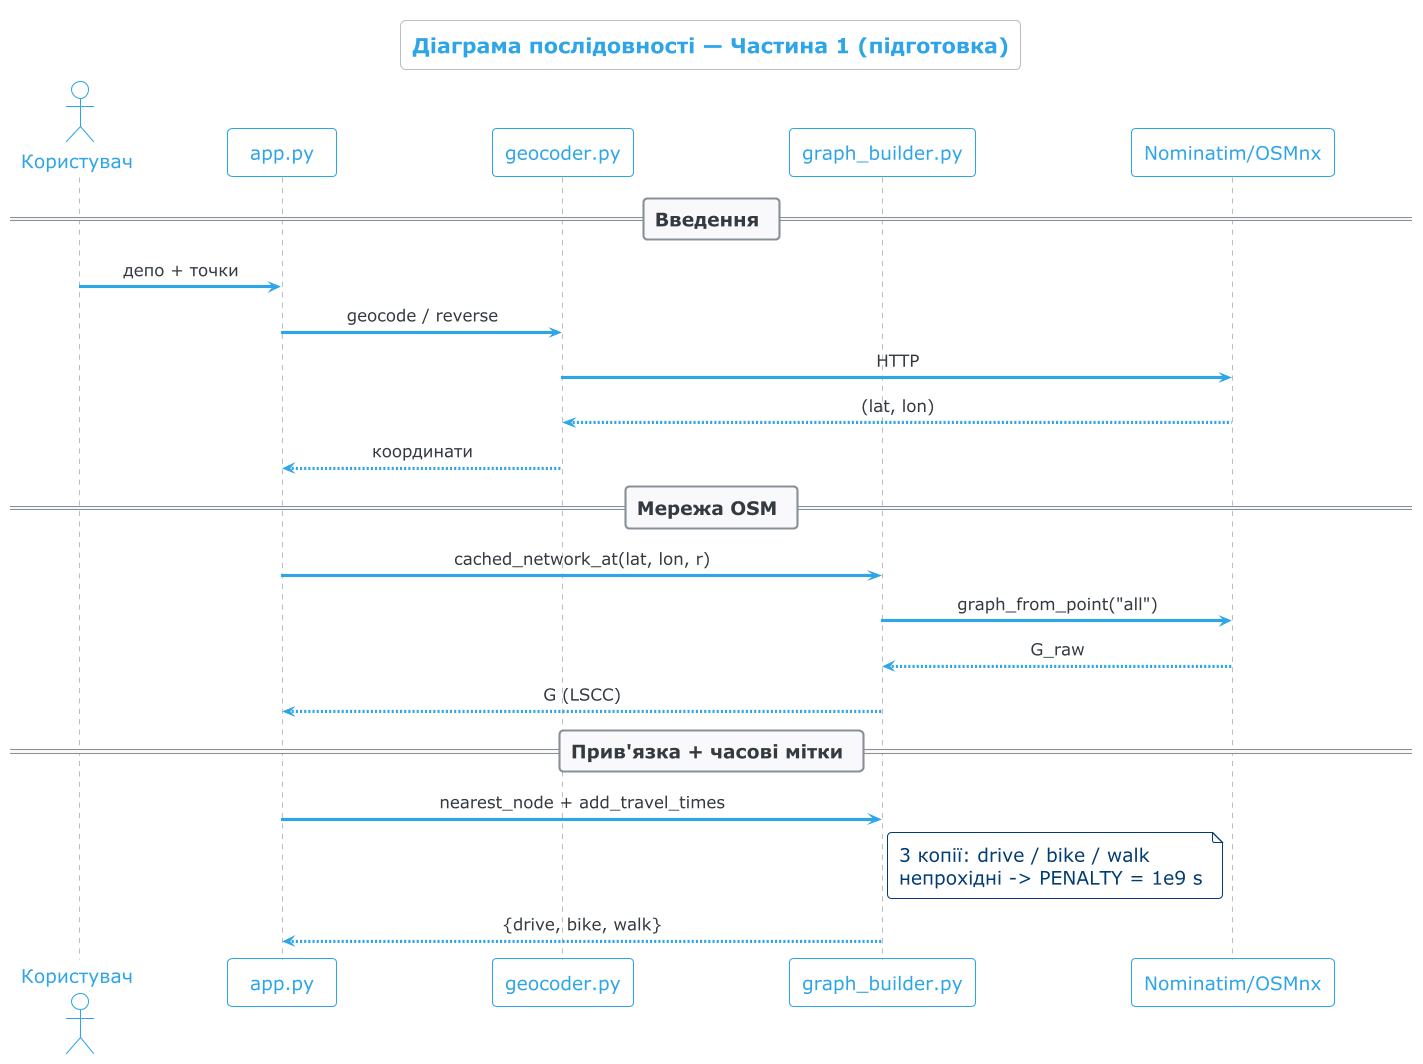

The diagram above was rendered by PlantUML. Its source (embedded in the PNG):
@startuml DeliveryIQ_SequenceDiagram
!theme cerulean-outline
skinparam sequenceMessageAlign center
skinparam defaultFontSize 18
skinparam ParticipantPadding 70
skinparam BoxPadding 16
skinparam ArrowFontSize 16
skinparam minClassWidth 90

title Діаграма послідовності — Частина 1 (підготовка)

actor       "Користувач" as U
participant "app.py"           as A
participant "geocoder.py"      as G
participant "graph_builder.py" as B
participant "Nominatim/OSMnx"  as X

== Введення ==
U -> A : депо + точки
A -> G : geocode / reverse
G -> X : HTTP
X --> G : (lat, lon)
G --> A : координати

== Мережа OSM ==
A -> B : cached_network_at(lat, lon, r)
B -> X : graph_from_point("all")
X --> B : G_raw
B --> A : G (LSCC)

== Прив'язка + часові мітки ==
A -> B : nearest_node + add_travel_times
note right of B : 3 копії: drive / bike / walk\nнепрохідні -> PENALTY = 1e9 s
B --> A : {drive, bike, walk}

@enduml